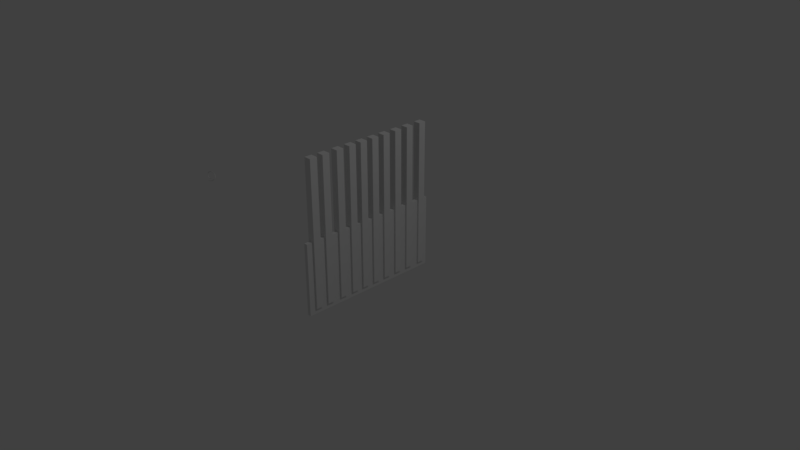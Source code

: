 # Source: Reja-porteria.blend  (saved by Blender 2.79.0; exported with 4.5.12 LTS)
import bpy
from mathutils import Matrix  # noqa: F401  (used for matrix-valued properties, if any)

bpy.ops.wm.read_factory_settings(use_empty=True)
scene = bpy.context.scene
scene.name = 'Scene'

# ---- collections
col_collection_1 = bpy.data.collections.new('Collection 1'); scene.collection.children.link(col_collection_1)

# ---- materials (node trees are filled in below, after node groups)
mat_material = bpy.data.materials.new('Material')
mat_material.alpha_threshold = 0.0
mat_material.use_transparent_shadow = False
mat_material.roughness = 0.5
mat_material.line_color = (0.0, 0.0, 0.0, 1.0)

# ---- material node trees

# ---- world
world_world = bpy.data.worlds.new('World'); scene.world = world_world
world_world.color = (0.05088, 0.05088, 0.05088)
world_world.use_sun_shadow = False
world_world.sun_shadow_jitter_overblur = 0.0
world_world.cycles.sampling_method = 'MANUAL'

# ---- cameras
cam_camera = bpy.data.cameras.new('Camera')
cam_camera.clip_end = 100.0
cam_camera.lens = 35.0
cam_camera.sensor_width = 32.0
cam_camera.sensor_height = 18.0
cam_camera.ortho_scale = 7.314
cam_camera.dof.focus_distance = 0.0
cam_camera.dof.aperture_fstop = 128.0

# ---- lights
light_lamp = bpy.data.lights.new('Lamp', 'POINT')
light_lamp.transmission_factor = 0.0
light_lamp.cutoff_distance = 30.0
light_lamp.energy = 100.0
light_lamp.shadow_buffer_clip_start = 1.001
light_lamp.shadow_soft_size = 0.1
light_lamp.shadow_maximum_resolution = 0.006
light_lamp.use_absolute_resolution = True

# ---- meshes
me_cube_001 = bpy.data.meshes.new('Cube.001')
me_cube_001.from_pydata([(-1.0, -1.0, -1.0), (-1.0, -1.0, 1.0), (-1.0, 1.0, -1.0), (-1.0, 1.0, 1.0), (1.0, -1.0, -1.0), (1.0, -1.0, 1.0), (1.0, 1.0, -1.0), (1.0, 1.0, 1.0)], [], [(0, 1, 3, 2), (2, 3, 7, 6), (6, 7, 5, 4), (4, 5, 1, 0), (2, 6, 4, 0), (7, 3, 1, 5)])
me_cube_001.use_remesh_preserve_volume = False
me_cube_001.use_remesh_preserve_attributes = False
me_cube_001.use_mirror_vertex_groups = False
me_cube_001.update()
me_cube = bpy.data.meshes.new('Cube')
me_cube.from_pydata([(1.0, 1.0, -1.0), (1.0, -1.0, -1.0), (-1.0, -1.0, -1.0), (-1.0, 1.0, -1.0), (1.0, 1.0, 1.0), (1.0, -1.0, 1.0), (-1.0, -1.0, 1.0), (-1.0, 1.0, 1.0)], [], [(0, 1, 2, 3), (4, 7, 6, 5), (0, 4, 5, 1), (1, 5, 6, 2), (2, 6, 7, 3), (4, 0, 3, 7)])
me_cube.materials.append(mat_material)
me_cube.use_remesh_preserve_volume = False
me_cube.use_remesh_preserve_attributes = False
me_cube.use_mirror_vertex_groups = False
me_cube.update()
me_cube_002 = bpy.data.meshes.new('Cube.002')
me_cube_002.from_pydata([(-1.0, -1.0, -1.0), (-1.0, -1.0, 1.0), (-1.0, 1.0, -1.0), (-1.0, 1.0, 1.0), (1.0, -1.0, -1.0), (1.0, -1.0, 1.0), (1.0, 1.0, -1.0), (1.0, 1.0, 1.0)], [], [(0, 1, 3, 2), (2, 3, 7, 6), (6, 7, 5, 4), (4, 5, 1, 0), (2, 6, 4, 0), (7, 3, 1, 5)])
me_cube_002.use_remesh_preserve_volume = False
me_cube_002.use_remesh_preserve_attributes = False
me_cube_002.use_mirror_vertex_groups = False
me_cube_002.update()
me_cube_003 = bpy.data.meshes.new('Cube.003')
me_cube_003.from_pydata([(-1.0, -1.0, -1.0), (-1.0, -1.0, 1.0), (-1.0, 1.0, -1.0), (-1.0, 1.0, 1.0), (1.0, -1.0, -1.0), (1.0, -1.0, 1.0), (1.0, 1.0, -1.0), (1.0, 1.0, 1.0)], [], [(0, 1, 3, 2), (2, 3, 7, 6), (6, 7, 5, 4), (4, 5, 1, 0), (2, 6, 4, 0), (7, 3, 1, 5)])
me_cube_003.use_remesh_preserve_volume = False
me_cube_003.use_remesh_preserve_attributes = False
me_cube_003.use_mirror_vertex_groups = False
me_cube_003.update()
me_cube_004 = bpy.data.meshes.new('Cube.004')
me_cube_004.from_pydata([(-1.0, -1.0, -1.0), (-1.0, -1.0, 1.0), (-1.0, 1.0, -1.0), (-1.0, 1.0, 1.0), (1.0, -1.0, -1.0), (1.0, -1.0, 1.0), (1.0, 1.0, -1.0), (1.0, 1.0, 1.0)], [], [(0, 1, 3, 2), (2, 3, 7, 6), (6, 7, 5, 4), (4, 5, 1, 0), (2, 6, 4, 0), (7, 3, 1, 5)])
me_cube_004.use_remesh_preserve_volume = False
me_cube_004.use_remesh_preserve_attributes = False
me_cube_004.use_mirror_vertex_groups = False
me_cube_004.update()
me_cube_005 = bpy.data.meshes.new('Cube.005')
me_cube_005.from_pydata([(-1.0, -1.0, -1.0), (-1.0, -1.0, 1.0), (-1.0, 1.0, -1.0), (-1.0, 1.0, 1.0), (1.0, -1.0, -1.0), (1.0, -1.0, 1.0), (1.0, 1.0, -1.0), (1.0, 1.0, 1.0)], [], [(0, 1, 3, 2), (2, 3, 7, 6), (6, 7, 5, 4), (4, 5, 1, 0), (2, 6, 4, 0), (7, 3, 1, 5)])
me_cube_005.use_remesh_preserve_volume = False
me_cube_005.use_remesh_preserve_attributes = False
me_cube_005.use_mirror_vertex_groups = False
me_cube_005.update()
me_cube_006 = bpy.data.meshes.new('Cube.006')
me_cube_006.from_pydata([(-1.0, -1.0, -1.0), (-1.0, -1.0, 1.0), (-1.0, 1.0, -1.0), (-1.0, 1.0, 1.0), (1.0, -1.0, -1.0), (1.0, -1.0, 1.0), (1.0, 1.0, -1.0), (1.0, 1.0, 1.0)], [], [(0, 1, 3, 2), (2, 3, 7, 6), (6, 7, 5, 4), (4, 5, 1, 0), (2, 6, 4, 0), (7, 3, 1, 5)])
me_cube_006.use_remesh_preserve_volume = False
me_cube_006.use_remesh_preserve_attributes = False
me_cube_006.use_mirror_vertex_groups = False
me_cube_006.update()
me_cube_007 = bpy.data.meshes.new('Cube.007')
me_cube_007.from_pydata([(-1.0, -1.0, -1.0), (-1.0, -1.0, 1.0), (-1.0, 1.0, -1.0), (-1.0, 1.0, 1.0), (1.0, -1.0, -1.0), (1.0, -1.0, 1.0), (1.0, 1.0, -1.0), (1.0, 1.0, 1.0)], [], [(0, 1, 3, 2), (2, 3, 7, 6), (6, 7, 5, 4), (4, 5, 1, 0), (2, 6, 4, 0), (7, 3, 1, 5)])
me_cube_007.use_remesh_preserve_volume = False
me_cube_007.use_remesh_preserve_attributes = False
me_cube_007.use_mirror_vertex_groups = False
me_cube_007.update()
me_cube_008 = bpy.data.meshes.new('Cube.008')
me_cube_008.from_pydata([(-1.0, -1.0, -1.0), (-1.0, -1.0, 1.0), (-1.0, 1.0, -1.0), (-1.0, 1.0, 1.0), (1.0, -1.0, -1.0), (1.0, -1.0, 1.0), (1.0, 1.0, -1.0), (1.0, 1.0, 1.0)], [], [(0, 1, 3, 2), (2, 3, 7, 6), (6, 7, 5, 4), (4, 5, 1, 0), (2, 6, 4, 0), (7, 3, 1, 5)])
me_cube_008.use_remesh_preserve_volume = False
me_cube_008.use_remesh_preserve_attributes = False
me_cube_008.use_mirror_vertex_groups = False
me_cube_008.update()
me_cube_009 = bpy.data.meshes.new('Cube.009')
me_cube_009.from_pydata([(-1.0, -1.0, -1.0), (-1.0, -1.0, 1.0), (-1.0, 1.0, -1.0), (-1.0, 1.0, 1.0), (1.0, -1.0, -1.0), (1.0, -1.0, 1.0), (1.0, 1.0, -1.0), (1.0, 1.0, 1.0)], [], [(0, 1, 3, 2), (2, 3, 7, 6), (6, 7, 5, 4), (4, 5, 1, 0), (2, 6, 4, 0), (7, 3, 1, 5)])
me_cube_009.use_remesh_preserve_volume = False
me_cube_009.use_remesh_preserve_attributes = False
me_cube_009.use_mirror_vertex_groups = False
me_cube_009.update()
me_cube_010 = bpy.data.meshes.new('Cube.010')
me_cube_010.from_pydata([(-1.0, -1.0, -1.0), (-1.0, -1.0, 1.0), (-1.0, 1.0, -1.0), (-1.0, 1.0, 1.0), (1.0, -1.0, -1.0), (1.0, -1.0, 1.0), (1.0, 1.0, -1.0), (1.0, 1.0, 1.0)], [], [(0, 1, 3, 2), (2, 3, 7, 6), (6, 7, 5, 4), (4, 5, 1, 0), (2, 6, 4, 0), (7, 3, 1, 5)])
me_cube_010.use_remesh_preserve_volume = False
me_cube_010.use_remesh_preserve_attributes = False
me_cube_010.use_mirror_vertex_groups = False
me_cube_010.update()

# ---- curves / text
cu_beziercircle = bpy.data.curves.new('BezierCircle', 'CURVE')
cu_beziercircle.dimensions = '3D'
_sp = cu_beziercircle.splines.new('BEZIER'); _sp.bezier_points.add(3)
_sp.bezier_points.foreach_set('co', [-1.0, 0.0, 0.0, 0.0, 1.0, 0.0, 1.0, 0.0, 0.0, 0.0, -1.0, 0.0])
_sp.bezier_points.foreach_set('handle_left', [-1.0, -0.5521, 0.0, -0.5521, 1.0, 0.0, 1.0, 0.5521, 0.0, 0.5521, -1.0, 0.0])
_sp.bezier_points.foreach_set('handle_right', [-1.0, 0.5521, 0.0, 0.5521, 1.0, 0.0, 1.0, -0.5521, 0.0, -0.5521, -1.0, 0.0])
for _p, _l, _r in zip(_sp.bezier_points, ['AUTO', 'AUTO', 'AUTO', 'AUTO'], ['AUTO', 'AUTO', 'AUTO', 'AUTO']): _p.handle_left_type = _l; _p.handle_right_type = _r
_sp.order_u = 0
_sp.order_v = 0
_sp.use_cyclic_u = True
cu_beziercircle.use_path = True
cu_beziercircle.use_path_clamp = True
cu_beziercircle.bevel_resolution = 0
cu_beziercircle.fill_mode = 'HALF'
cu_beziercurve_004 = bpy.data.curves.new('BezierCurve.004', 'CURVE')
cu_beziercurve_004.dimensions = '3D'
_sp = cu_beziercurve_004.splines.new('BEZIER'); _sp.bezier_points.add(2)
_sp.bezier_points.foreach_set('co', [-0.3851, -1.262, -0.39, -0.01545, -1.221, 0.4877, -0.04541, -1.722, -0.3532])
_sp.bezier_points.foreach_set('handle_left', [0.2841, -1.044, -0.3214, -1.014, -1.201, 0.5339, 0.9256, -1.484, -0.3289])
_sp.bezier_points.foreach_set('handle_right', [-1.054, -1.48, -0.4586, 0.9833, -1.24, 0.4415, -1.016, -1.96, -0.3776])
for _p, _l, _r in zip(_sp.bezier_points, ['ALIGNED', 'ALIGNED', 'ALIGNED'], ['ALIGNED', 'ALIGNED', 'ALIGNED']): _p.handle_left_type = _l; _p.handle_right_type = _r
_sp.order_u = 0
_sp.order_v = 0
cu_beziercurve_004.use_path = True
cu_beziercurve_004.use_path_clamp = True
cu_beziercurve_004.bevel_mode = 'OBJECT'
cu_beziercurve_004.bevel_resolution = 0
cu_beziercurve_004.fill_mode = 'HALF'
cu_beziercircle_001 = bpy.data.curves.new('BezierCircle.001', 'CURVE')
cu_beziercircle_001.dimensions = '3D'
_sp = cu_beziercircle_001.splines.new('BEZIER'); _sp.bezier_points.add(3)
_sp.bezier_points.foreach_set('co', [-1.0, 0.0, 0.0, 0.0, 1.0, 0.0, 1.0, 0.0, 0.0, 0.0, -1.0, 0.0])
_sp.bezier_points.foreach_set('handle_left', [-1.0, -0.5521, 0.0, -0.5521, 1.0, 0.0, 1.0, 0.5521, 0.0, 0.5521, -1.0, 0.0])
_sp.bezier_points.foreach_set('handle_right', [-1.0, 0.5521, 0.0, 0.5521, 1.0, 0.0, 1.0, -0.5521, 0.0, -0.5521, -1.0, 0.0])
for _p, _l, _r in zip(_sp.bezier_points, ['AUTO', 'AUTO', 'AUTO', 'AUTO'], ['AUTO', 'AUTO', 'AUTO', 'AUTO']): _p.handle_left_type = _l; _p.handle_right_type = _r
_sp.order_u = 0
_sp.order_v = 0
_sp.use_cyclic_u = True
cu_beziercircle_001.use_path = True
cu_beziercircle_001.use_path_clamp = True
cu_beziercircle_001.bevel_resolution = 0
cu_beziercircle_001.fill_mode = 'HALF'
cu_beziercurve_005 = bpy.data.curves.new('BezierCurve.005', 'CURVE')
cu_beziercurve_005.dimensions = '3D'
_sp = cu_beziercurve_005.splines.new('BEZIER'); _sp.bezier_points.add(0)
_sp.bezier_points.foreach_set('co', [-0.04541, -1.353, -0.3532])
_sp.bezier_points.foreach_set('handle_left', [0.9256, -1.115, -0.3289])
_sp.bezier_points.foreach_set('handle_right', [-1.016, -1.591, -0.3776])
for _p, _l, _r in zip(_sp.bezier_points, ['ALIGNED'], ['ALIGNED']): _p.handle_left_type = _l; _p.handle_right_type = _r
_sp.order_u = 0
_sp.order_v = 0
cu_beziercurve_005.use_path = True
cu_beziercurve_005.use_path_clamp = True
cu_beziercurve_005.bevel_mode = 'OBJECT'
cu_beziercurve_005.bevel_resolution = 0
cu_beziercurve_005.fill_mode = 'HALF'

# ---- objects
ob_beziercircle = bpy.data.objects.new('BezierCircle', cu_beziercircle)
ob_beziercurve = bpy.data.objects.new('BezierCurve', cu_beziercurve_004)
ob_cube_001 = bpy.data.objects.new('Cube.001', me_cube_001)
ob_cube = bpy.data.objects.new('Cube', me_cube)
ob_lamp = bpy.data.objects.new('Lamp', light_lamp)
ob_camera = bpy.data.objects.new('Camera', cam_camera)
ob_cube_002 = bpy.data.objects.new('Cube.002', me_cube_002)
ob_cube_003 = bpy.data.objects.new('Cube.003', me_cube_003)
ob_cube_004 = bpy.data.objects.new('Cube.004', me_cube_004)
ob_cube_005 = bpy.data.objects.new('Cube.005', me_cube_005)
ob_cube_006 = bpy.data.objects.new('Cube.006', me_cube_006)
ob_cube_007 = bpy.data.objects.new('Cube.007', me_cube_007)
ob_cube_008 = bpy.data.objects.new('Cube.008', me_cube_008)
ob_cube_009 = bpy.data.objects.new('Cube.009', me_cube_009)
ob_cube_010 = bpy.data.objects.new('Cube.010', me_cube_010)
ob_beziercircle_001 = bpy.data.objects.new('BezierCircle.001', cu_beziercircle_001)
ob_beziercurve_001 = bpy.data.objects.new('BezierCurve.001', cu_beziercurve_005)

# ---- transforms, parenting, visibility, modifiers, constraints
ob_beziercircle.location = (-0.1477, -5.4, 0.4836)
ob_beziercircle.scale = (0.04027, 0.04027, 0.04027)
ob_beziercircle.lineart.crease_threshold = 0.0
ob_beziercurve.location = (-1.695, -1.017, 0.8963)
ob_beziercurve.scale = (0.1189, 0.1189, 0.1189)
ob_beziercurve.lineart.crease_threshold = 0.0
ob_cube_001.location = (0.0, 0.8839, 0.5784)
ob_cube_001.scale = (0.05, 0.05, 1.0)
ob_cube_001.lineart.crease_threshold = 0.0
ob_cube.location = (0.0, 0.0, 0.0)
ob_cube.scale = (0.025, 1.0, 0.5)
ob_cube.lock_rotations_4d = False
ob_cube.empty_display_type = 'ARROWS'
ob_cube.lineart.crease_threshold = 0.0
ob_lamp.location = (4.076, 1.005, 5.904)
ob_lamp.rotation_euler = (0.6503, 0.05522, 1.866)
ob_lamp.lock_rotations_4d = False
ob_lamp.empty_display_type = 'ARROWS'
ob_lamp.color = (0.0, 0.0, 0.0, 0.0)
ob_lamp.lineart.crease_threshold = 0.0
ob_camera.location = (7.481, -6.508, 5.344)
ob_camera.rotation_euler = (1.109, 0.0, 0.8149)
ob_camera.lock_rotations_4d = False
ob_camera.empty_display_type = 'ARROWS'
ob_camera.color = (0.0, 0.0, 0.0, 0.0)
ob_camera.display_type = 'WIRE'
ob_camera.lineart.crease_threshold = 0.0
ob_cube_002.location = (0.0, 0.6654, 0.5784)
ob_cube_002.scale = (0.05, 0.05, 1.0)
ob_cube_002.lineart.crease_threshold = 0.0
ob_cube_003.location = (0.0, 0.467, 0.5784)
ob_cube_003.scale = (0.05, 0.05, 1.0)
ob_cube_003.lineart.crease_threshold = 0.0
ob_cube_004.location = (0.0, 0.2727, 0.5784)
ob_cube_004.scale = (0.05, 0.05, 1.0)
ob_cube_004.lineart.crease_threshold = 0.0
ob_cube_005.location = (0.0, 0.08829, 0.5784)
ob_cube_005.scale = (0.05, 0.05, 1.0)
ob_cube_005.lineart.crease_threshold = 0.0
ob_cube_006.location = (0.0, -0.09705, 0.5784)
ob_cube_006.scale = (0.05, 0.05, 1.0)
ob_cube_006.lineart.crease_threshold = 0.0
ob_cube_007.location = (0.0, -0.2742, 0.5784)
ob_cube_007.scale = (0.05, 0.05, 1.0)
ob_cube_007.lineart.crease_threshold = 0.0
ob_cube_008.location = (0.0, -0.467, 0.5784)
ob_cube_008.scale = (0.05, 0.05, 1.0)
ob_cube_008.lineart.crease_threshold = 0.0
ob_cube_009.location = (0.0, -0.6788, 0.5784)
ob_cube_009.scale = (0.05, 0.05, 1.0)
ob_cube_009.lineart.crease_threshold = 0.0
ob_cube_010.location = (0.0, -0.8624, 0.5784)
ob_cube_010.scale = (0.05, 0.05, 1.0)
ob_cube_010.lineart.crease_threshold = 0.0
ob_beziercircle_001.location = (1.527, -0.7139, 1.303)
ob_beziercircle_001.scale = (-0.05517, -0.05517, -0.05517)
ob_beziercircle_001.lineart.crease_threshold = 0.0
ob_beziercurve_001.location = (0.001443, -0.6993, 1.553)
ob_beziercurve_001.scale = (0.1189, 0.1189, 0.1189)
ob_beziercurve_001.lineart.crease_threshold = 0.0
cu_beziercurve_004.bevel_object = ob_beziercircle
cu_beziercurve_005.bevel_object = ob_beziercircle_001

# ---- collection membership
col_collection_1.objects.link(ob_beziercircle)
col_collection_1.objects.link(ob_beziercurve)
col_collection_1.objects.link(ob_cube_001)
col_collection_1.objects.link(ob_cube)
col_collection_1.objects.link(ob_lamp)
col_collection_1.objects.link(ob_camera)
col_collection_1.objects.link(ob_cube_002)
col_collection_1.objects.link(ob_cube_003)
col_collection_1.objects.link(ob_cube_004)
col_collection_1.objects.link(ob_cube_005)
col_collection_1.objects.link(ob_cube_006)
col_collection_1.objects.link(ob_cube_007)
col_collection_1.objects.link(ob_cube_008)
col_collection_1.objects.link(ob_cube_009)
col_collection_1.objects.link(ob_cube_010)
col_collection_1.objects.link(ob_beziercircle_001)
col_collection_1.objects.link(ob_beziercurve_001)

# ---- scene / render settings (as saved in the file)
scene.camera = ob_camera
scene.frame_start = 1; scene.frame_end = 250; scene.frame_set(1)
scene.render.engine = 'BLENDER_EEVEE_NEXT'
scene.render.resolution_percentage = 50
scene.render.dither_intensity = 0.0
scene.cycles.use_denoising = False
scene.cycles.samples = 128
scene.cycles.sampling_pattern = 'TABULATED_SOBOL'
scene.cycles.use_adaptive_sampling = False
scene.cycles.use_light_tree = False
scene.cycles.blur_glossy = 0.0
scene.cycles.sample_clamp_indirect = 0.0
scene.view_settings.view_transform = 'Standard'
bpy.context.view_layer.update()
